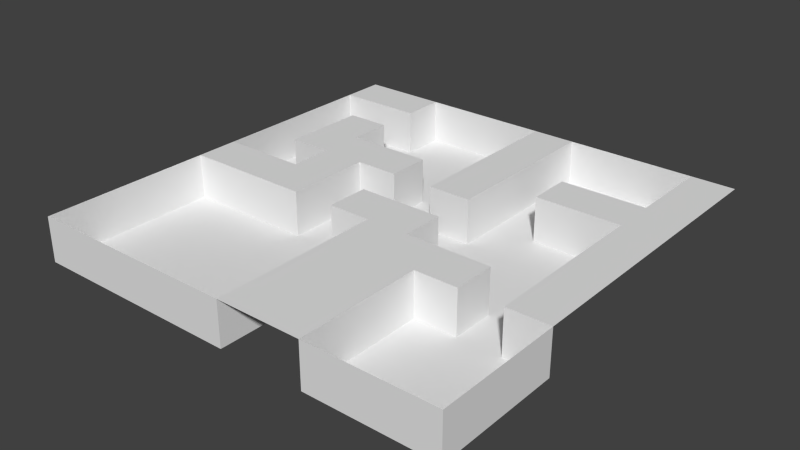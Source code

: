 # Source: Lab.blend  (saved by Blender 2.69.0; exported with 4.5.12 LTS)
import bpy
from mathutils import Matrix  # noqa: F401  (used for matrix-valued properties, if any)

bpy.ops.wm.read_factory_settings(use_empty=True)
scene = bpy.context.scene
scene.name = 'Scene'

# ---- collections
col_collection_10 = bpy.data.collections.new('Collection 10'); scene.collection.children.link(col_collection_10)

# ---- world
world_world = bpy.data.worlds.new('World'); scene.world = world_world
world_world.color = (0.05088, 0.05088, 0.05088)
world_world.use_sun_shadow = False
world_world.sun_shadow_jitter_overblur = 0.0
world_world.cycles.sampling_method = 'MANUAL'
world_world.cycles.sample_map_resolution = 256

# ---- meshes
me_plane_001 = bpy.data.meshes.new('Plane.001')
me_plane_001.from_pydata([(1.0, -1.0, 0.0), (-1.0, -1.0, 0.0), (1.0, 1.0, 0.0), (-1.0, 1.0, 0.0), (0.8, -1.0, 0.0), (0.6, -1.0, 0.0), (0.4, -1.0, 0.0), (0.2, -1.0, 0.0), (0.0, -1.0, 0.0), (-0.2, -1.0, 0.0), (-0.4, -1.0, 0.0), (-0.6, -1.0, 0.0), (-0.8, -1.0, 0.0), (0.8, 1.0, 0.0), (0.6, 1.0, 0.0), (0.4, 1.0, 0.0), (0.2, 1.0, 0.0), (0.0, 1.0, 0.0), (-0.2, 1.0, 0.0), (-0.4, 1.0, 0.0), (-0.6, 1.0, 0.0), (-0.8, 1.0, 0.0), (-1.0, 0.8, 0.0), (-1.0, 0.6, 0.0), (-1.0, 0.4, 0.0), (-1.0, 0.2, 0.0), (-1.0, 0.0, 0.0), (-1.0, -0.2, 0.0), (-1.0, -0.4, 0.0), (-1.0, -0.6, 0.0), (-1.0, -0.8, 0.0), (1.0, -0.8, 0.0), (1.0, -0.6, 0.0), (1.0, -0.4, 0.0), (1.0, -0.2, 0.0), (1.0, 0.0, 0.0), (1.0, 0.2, 0.0), (1.0, 0.4, 0.0), (1.0, 0.6, 0.0), (1.0, 0.8, 0.0), (-0.8, -0.2, 0.0), (-0.8, 0.0, 0.0), (-0.8, 0.2, 0.0), (-0.8, 0.4, 0.0), (-0.8, 0.6, 0.0), (-0.8, 0.8, 0.0), (-0.6, -0.2, 0.0), (-0.6, 0.0, 0.0), (-0.6, 0.2, 0.0), (-0.6, 0.4, 0.0), (-0.6, 0.6, 0.0), (-0.6, 0.8, 0.0), (-0.4, -0.2, 0.0), (-0.4, 0.0, 0.0), (-0.4, 0.2, 0.0), (-0.4, 0.4, 0.0), (-0.2, -0.2, 0.0), (-0.2, 0.0, 0.0), (-0.2, 0.2, 0.0), (-0.2, 0.4, 0.0), (0.0, -0.8, 0.0), (0.0, -0.6, 0.0), (0.0, -0.4, 0.0), (0.0, -0.2, 0.0), (0.0, 0.0, 0.0), (0.0, 0.2, 0.0), (0.0, 0.4, 0.0), (0.0, 0.6, 0.0), (0.0, 0.8, 0.0), (0.2, -0.8, 0.0), (0.2, -0.6, 0.0), (0.2, -0.4, 0.0), (0.2, -0.2, 0.0), (0.2, 0.0, 0.0), (0.2, 0.2, 0.0), (0.2, 0.4, 0.0), (0.2, 0.6, 0.0), (0.2, 0.8, 0.0), (0.4, -0.8, 0.0), (0.4, -0.6, 0.0), (0.4, -0.4, 0.0), (0.4, -0.2, 0.0), (0.4, 0.4, 0.0), (0.4, 0.6, 0.0), (0.6, -0.4, 0.0), (0.6, -0.2, 0.0), (0.6, 0.4, 0.0), (0.6, 0.6, 0.0), (0.8, -0.4, 0.0), (0.8, -0.2, 0.0), (0.8, 0.0, 0.0), (0.8, 0.2, 0.0), (0.8, 0.4, 0.0), (0.8, 0.6, 0.0), (0.8, 0.8, 0.0), (1.0, -1.0, -0.2082), (-1.0, -1.0, -0.2082), (0.8, -1.0, -0.2082), (0.6, -1.0, -0.2082), (0.4, -1.0, -0.2082), (0.0, -1.0, -0.2082), (-0.2, -1.0, -0.2082), (-0.4, -1.0, -0.2082), (-0.6, -1.0, -0.2082), (-0.8, -1.0, -0.2082), (0.8, 1.0, -0.2082), (0.6, 1.0, -0.2082), (0.4, 1.0, -0.2082), (0.2, 1.0, -0.2082), (0.0, 1.0, -0.2082), (-0.2, 1.0, -0.2082), (-0.4, 1.0, -0.2082), (-0.6, 1.0, -0.2082), (-1.0, 0.8, -0.2082), (-1.0, 0.6, -0.2082), (-1.0, 0.4, -0.2082), (-1.0, 0.2, -0.2082), (-1.0, 0.0, -0.2082), (-1.0, -0.2, -0.2082), (-1.0, -0.4, -0.2082), (-1.0, -0.6, -0.2082), (-1.0, -0.8, -0.2082), (1.0, -0.8, -0.2082), (1.0, -0.6, -0.2082), (1.0, -0.4, -0.2082), (-0.8, -0.8, -0.2082), (-0.8, -0.6, -0.2082), (-0.8, -0.4, -0.2082), (-0.8, -0.2, -0.2082), (-0.8, 0.0, -0.2082), (-0.8, 0.2, -0.2082), (-0.8, 0.4, -0.2082), (-0.8, 0.6, -0.2082), (-0.8, 0.8, -0.2082), (-0.6, -0.8, -0.2082), (-0.6, -0.6, -0.2082), (-0.6, -0.4, -0.2082), (-0.6, -0.2, -0.2082), (-0.6, 0.0, -0.2082), (-0.6, 0.2, -0.2082), (-0.6, 0.4, -0.2082), (-0.6, 0.6, -0.2082), (-0.6, 0.8, -0.2082), (-0.4, -0.8, -0.2082), (-0.4, -0.6, -0.2082), (-0.4, -0.4, -0.2082), (-0.4, -0.2, -0.2082), (-0.4, 0.0, -0.2082), (-0.4, 0.2, -0.2082), (-0.4, 0.4, -0.2082), (-0.4, 0.6, -0.2082), (-0.4, 0.8, -0.2082), (-0.2, -0.8, -0.2082), (-0.2, -0.6, -0.2082), (-0.2, -0.4, -0.2082), (-0.2, -0.2, -0.2082), (-0.2, 0.0, -0.2082), (-0.2, 0.2, -0.2082), (-0.2, 0.4, -0.2082), (-0.2, 0.6, -0.2082), (-0.2, 0.8, -0.2082), (0.0, -0.8, -0.2082), (0.0, -0.6, -0.2082), (0.0, -0.4, -0.2082), (0.0, -0.2, -0.2082), (0.0, 0.0, -0.2082), (0.0, 0.2, -0.2082), (0.0, 0.4, -0.2082), (0.0, 0.6, -0.2082), (0.0, 0.8, -0.2082), (0.2, -0.2, -0.2082), (0.2, 0.0, -0.2082), (0.2, 0.2, -0.2082), (0.2, 0.4, -0.2082), (0.2, 0.6, -0.2082), (0.2, 0.8, -0.2082), (0.4, -0.8, -0.2082), (0.4, -0.6, -0.2082), (0.4, -0.4, -0.2082), (0.4, -0.2, -0.2082), (0.4, 0.0, -0.2082), (0.4, 0.2, -0.2082), (0.4, 0.4, -0.2082), (0.4, 0.6, -0.2082), (0.4, 0.8, -0.2082), (0.6, -0.8, -0.2082), (0.6, -0.6, -0.2082), (0.6, -0.4, -0.2082), (0.6, -0.2, -0.2082), (0.6, 0.0, -0.2082), (0.6, 0.2, -0.2082), (0.6, 0.4, -0.2082), (0.6, 0.6, -0.2082), (0.6, 0.8, -0.2082), (0.8, -0.8, -0.2082), (0.8, -0.6, -0.2082), (0.8, -0.4, -0.2082), (0.8, -0.2, -0.2082), (0.8, 0.0, -0.2082), (0.8, 0.2, -0.2082), (0.8, 0.4, -0.2082), (0.8, 0.6, -0.2082), (0.8, 0.8, -0.2082)], [], [(94, 39, 2, 13), (22, 45, 21, 3), (45, 51, 20, 21), (31, 32, 123, 122), (41, 47, 138, 129), (74, 65, 166, 172), (68, 77, 16, 17), (30, 1, 96, 121), (72, 81, 179, 170), (76, 75, 173, 174), (23, 24, 115, 114), (87, 93, 201, 192), (61, 62, 163, 162), (9, 8, 100, 101), (27, 40, 41, 26), (94, 13, 105, 202), (0, 31, 122, 95), (46, 40, 128, 137), (64, 73, 171, 165), (16, 77, 175, 108), (15, 16, 108, 107), (91, 92, 200, 199), (56, 57, 156, 155), (40, 46, 47, 41), (75, 74, 172, 173), (42, 48, 49, 43), (43, 49, 50, 44), (22, 23, 114, 113), (26, 41, 129, 117), (92, 86, 191, 200), (60, 61, 162, 161), (29, 30, 121, 120), (46, 52, 53, 47), (47, 53, 54, 48), (48, 54, 55, 49), (14, 15, 107, 106), (67, 68, 169, 168), (90, 91, 199, 198), (55, 59, 158, 149), (83, 87, 192, 183), (1, 12, 104, 96), (40, 27, 118, 128), (57, 64, 165, 156), (54, 58, 59, 55), (8, 60, 161, 100), (54, 53, 147, 148), (28, 29, 120, 119), (80, 79, 177, 178), (66, 67, 168, 167), (13, 14, 106, 105), (56, 63, 64, 57), (89, 90, 198, 197), (58, 54, 148, 157), (86, 82, 182, 191), (51, 45, 133, 142), (8, 7, 69, 60), (60, 69, 70, 61), (61, 70, 71, 62), (62, 71, 72, 63), (63, 72, 73, 64), (73, 72, 170, 171), (65, 74, 75, 66), (66, 75, 76, 67), (67, 76, 77, 68), (7, 6, 78, 69), (69, 78, 79, 70), (70, 79, 80, 71), (71, 80, 81, 72), (50, 49, 140, 141), (63, 56, 155, 164), (68, 17, 109, 169), (6, 5, 98, 99), (49, 55, 149, 140), (79, 78, 176, 177), (53, 52, 146, 147), (27, 28, 119, 118), (80, 84, 85, 81), (33, 88, 196, 124), (65, 66, 167, 166), (20, 51, 142, 112), (82, 86, 87, 83), (88, 89, 197, 196), (44, 50, 141, 132), (19, 20, 112, 111), (5, 4, 97, 98), (78, 6, 99, 176), (45, 22, 113, 133), (12, 11, 103, 104), (82, 83, 183, 182), (86, 92, 93, 87), (47, 48, 139, 138), (18, 19, 111, 110), (4, 0, 95, 97), (25, 26, 117, 116), (88, 33, 34, 89), (89, 34, 35, 90), (90, 35, 36, 91), (91, 36, 37, 92), (92, 37, 38, 93), (93, 38, 39, 94), (142, 151, 111, 112), (151, 160, 110, 111), (160, 169, 109, 110), (175, 184, 107, 108), (184, 193, 106, 107), (193, 202, 105, 106), (96, 104, 125, 121), (121, 125, 126, 120), (120, 126, 127, 119), (119, 127, 128, 118), (117, 129, 130, 116), (116, 130, 131, 115), (115, 131, 132, 114), (114, 132, 133, 113), (104, 103, 134, 125), (125, 134, 135, 126), (126, 135, 136, 127), (127, 136, 137, 128), (129, 138, 139, 130), (132, 141, 142, 133), (103, 102, 143, 134), (134, 143, 144, 135), (135, 144, 145, 136), (136, 145, 146, 137), (140, 149, 150, 141), (141, 150, 151, 142), (102, 101, 152, 143), (143, 152, 153, 144), (144, 153, 154, 145), (145, 154, 155, 146), (146, 155, 156, 147), (147, 156, 157, 148), (149, 158, 159, 150), (150, 159, 160, 151), (101, 100, 161, 152), (152, 161, 162, 153), (153, 162, 163, 154), (154, 163, 164, 155), (156, 165, 166, 157), (157, 166, 167, 158), (158, 167, 168, 159), (159, 168, 169, 160), (165, 171, 172, 166), (170, 179, 180, 171), (171, 180, 181, 172), (172, 181, 182, 173), (173, 182, 183, 174), (174, 183, 184, 175), (99, 98, 185, 176), (176, 185, 186, 177), (177, 186, 187, 178), (179, 188, 189, 180), (180, 189, 190, 181), (181, 190, 191, 182), (183, 192, 193, 184), (98, 97, 194, 185), (185, 194, 195, 186), (186, 195, 196, 187), (187, 196, 197, 188), (188, 197, 198, 189), (189, 198, 199, 190), (190, 199, 200, 191), (192, 201, 202, 193), (97, 95, 122, 194), (194, 122, 123, 195), (195, 123, 124, 196), (84, 80, 178, 187), (10, 9, 101, 102), (42, 43, 131, 130), (62, 63, 164, 163), (24, 25, 116, 115), (77, 76, 174, 175), (52, 46, 137, 146), (59, 58, 157, 158), (85, 84, 187, 188), (93, 94, 202, 201), (17, 18, 110, 109), (48, 42, 130, 139), (32, 33, 124, 123), (81, 85, 188, 179), (11, 10, 102, 103), (43, 44, 132, 131)])
me_plane_001.polygons.foreach_set('use_smooth', [True] * 182)
me_plane_001.use_remesh_preserve_volume = False
me_plane_001.use_remesh_preserve_attributes = False
me_plane_001.use_mirror_vertex_groups = False
me_plane_001.update()

# ---- objects
ob_plane = bpy.data.objects.new('Plane', me_plane_001)

# ---- transforms, parenting, visibility, modifiers, constraints
ob_plane.location = (0.0, 0.0, 0.0)
ob_plane.scale = (50.0, 50.0, 50.0)
ob_plane.lineart.crease_threshold = 0.0
_m = ob_plane.modifiers.new('EdgeSplit', 'EDGE_SPLIT')

# ---- collection membership
col_collection_10.objects.link(ob_plane)

# ---- scene / render settings (as saved in the file)
scene.frame_start = 1; scene.frame_end = 250; scene.frame_set(1)
scene.render.engine = 'BLENDER_EEVEE_NEXT'
scene.render.image_settings.compression = 90
scene.render.resolution_percentage = 50
scene.render.dither_intensity = 0.0
scene.cycles.use_denoising = False
scene.cycles.samples = 10
scene.cycles.sampling_pattern = 'TABULATED_SOBOL'
scene.cycles.light_sampling_threshold = 0.0
scene.cycles.use_adaptive_sampling = False
scene.cycles.use_light_tree = False
scene.cycles.blur_glossy = 0.0
scene.cycles.volume_bounces = 1
scene.cycles.pixel_filter_type = 'GAUSSIAN'
scene.cycles.sample_clamp_indirect = 0.0
scene.view_settings.view_transform = 'Standard'
bpy.context.view_layer.update()

# ---- added for rendering (the .blend has no active camera and no usable light): camera, sun
cam_auto = bpy.data.cameras.new('AutoCamera')
cam_auto.lens = 50.0
cam_auto.sensor_width = 36.0
cam_auto.clip_end = 2302.56
ob_auto_camera = bpy.data.objects.new('AutoCamera', cam_auto)
scene.collection.objects.link(ob_auto_camera)
ob_auto_camera.location = (131.2, -157.441, 99.7558)
ob_auto_camera.rotation_euler = (1.09748, -7.21219e-08, 0.694738)
scene.camera = ob_auto_camera
light_auto_sun = bpy.data.lights.new('AutoSun', 'SUN')
light_auto_sun.energy = 3.0
light_auto_sun.angle = 0.0523599
ob_auto_sun = bpy.data.objects.new('AutoSun', light_auto_sun)
scene.collection.objects.link(ob_auto_sun)
ob_auto_sun.rotation_euler = (0.872665, 0.174533, 0.523599)
bpy.context.view_layer.update()

